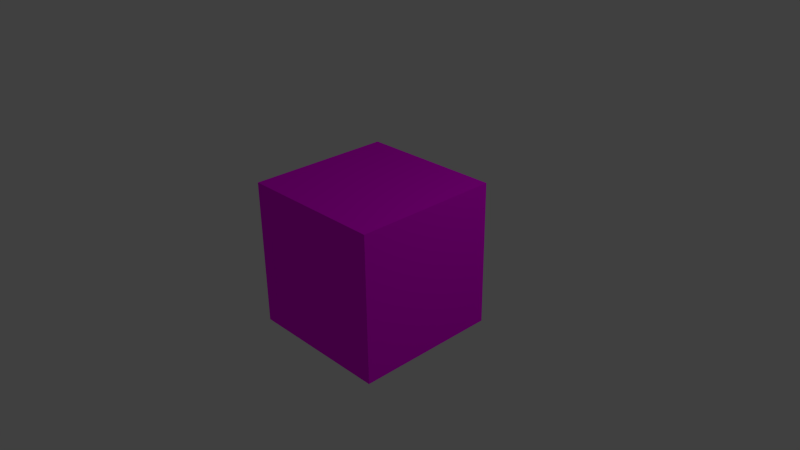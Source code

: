 # Source: wall.blend  (saved by Blender 2.73.0; exported with 4.5.12 LTS)
import bpy
from mathutils import Matrix  # noqa: F401  (used for matrix-valued properties, if any)

bpy.ops.wm.read_factory_settings(use_empty=True)
scene = bpy.context.scene
scene.name = 'Scene'

# ---- collections
col_collection_1 = bpy.data.collections.new('Collection 1'); scene.collection.children.link(col_collection_1)

# ---- images (referenced by path relative to the original .blend; pixels are not part of the script)
import os
ASSET_DIR = os.environ.get("B2B_ASSET_DIR", "")  # directory of the original .blend (textures are referenced by path, not embedded)
HERE = os.path.dirname(os.path.abspath(__file__))  # packed textures are extracted next to this script under _unpacked/

def load_image(name, relpath, width, height, colorspace="sRGB"):
    """Load a texture the original file referenced (path relative to the .blend, or extracted next to this script)."""
    p = next((c for c in (os.path.join(HERE, relpath), os.path.join(ASSET_DIR, relpath)) if relpath and os.path.exists(c)), "")
    if p:
        img = bpy.data.images.load(p, check_existing=True)
        img.name = name
    else:  # same state as the original file: an image datablock whose file is absent (Cycles renders it pink)
        img = bpy.data.images.new(name, width, height)
        img.source = "FILE"
        img.filepath = "//" + (relpath or name)
    img.colorspace_settings.name = colorspace
    return img
img_wall_side_jpg = load_image('wall_side.jpg', 'wall_side.jpg', 1024, 1024, 'sRGB')
img_product_3085_jpg = load_image('product_3085.jpg', 'product_3085.jpg', 1024, 1024, 'sRGB')

# ---- materials (node trees are filled in below, after node groups)
mat_wall_side = bpy.data.materials.new('wall_side')
mat_wall_side.alpha_threshold = 0.0
mat_wall_side.diffuse_color = (0.8, 0.0, 0.01258, 1.0)
mat_wall_side.roughness = 0.5
mat_wall_side.line_color = (0.0, 0.0, 0.0, 1.0)
mat_wall_top = bpy.data.materials.new('wall_top')
mat_wall_top.alpha_threshold = 0.0
mat_wall_top.diffuse_color = (0.005437, 0.8, 0.0, 1.0)
mat_wall_top.roughness = 0.5

# ---- material node trees
mat_wall_side.use_nodes = True; mat_wall_side.node_tree.nodes.clear()
_N = mat_wall_side.node_tree.nodes; _L = mat_wall_side.node_tree.links
n0 = _N.new('ShaderNodeOutputMaterial'); n0.name = 'Material Output'; n0.location = (300, 300)
n1 = _N.new('ShaderNodeBsdfDiffuse'); n1.name = 'Diffuse BSDF'; n1.location = (10, 300)
n1.inputs[1].default_value = 1.0
n2 = _N.new('ShaderNodeTexImage'); n2.name = 'Image Texture'; n2.location = (-267, 275)
n2.width = 140
n2.image = img_wall_side_jpg
_L.new(n1.outputs[0], n0.inputs[0])
_L.new(n2.outputs[0], n1.inputs[0])
n0.is_active_output = True
mat_wall_top.use_nodes = True; mat_wall_top.node_tree.nodes.clear()
_N = mat_wall_top.node_tree.nodes; _L = mat_wall_top.node_tree.links
n0 = _N.new('ShaderNodeOutputMaterial'); n0.name = 'Material Output'; n0.location = (300, 300)
n1 = _N.new('ShaderNodeBsdfDiffuse'); n1.name = 'Diffuse BSDF'; n1.location = (31, 300)
n2 = _N.new('ShaderNodeTexImage'); n2.name = 'Image Texture'; n2.location = (-210, 277)
n2.width = 140
n2.image = img_product_3085_jpg
_L.new(n1.outputs[0], n0.inputs[0])
_L.new(n2.outputs[0], n1.inputs[0])
n0.is_active_output = True

# ---- world
world_world = bpy.data.worlds.new('World'); scene.world = world_world
world_world.color = (0.05088, 0.05088, 0.05088)
world_world.use_sun_shadow = False
world_world.sun_shadow_jitter_overblur = 0.0
world_world.cycles.sampling_method = 'MANUAL'
world_world.cycles.sample_map_resolution = 256

# ---- cameras
cam_camera = bpy.data.cameras.new('Camera')
cam_camera.clip_end = 100.0
cam_camera.lens = 35.0
cam_camera.sensor_width = 32.0
cam_camera.sensor_height = 18.0
cam_camera.ortho_scale = 7.314
cam_camera.dof.focus_distance = 0.0

# ---- lights
light_lamp = bpy.data.lights.new('Lamp', 'POINT')
light_lamp.transmission_factor = 0.0
light_lamp.cutoff_distance = 30.0
light_lamp.energy = 100.0
light_lamp.shadow_buffer_clip_start = 1.001
light_lamp.shadow_soft_size = 0.1
light_lamp.shadow_maximum_resolution = 0.006
light_lamp.use_absolute_resolution = True
light_lamp.cycles.use_multiple_importance_sampling = False

# ---- meshes
me_cube_002 = bpy.data.meshes.new('Cube.002')
me_cube_002.from_pydata([(7.984, -1.114, 1.0), (9.984, -1.114, 1.0), (9.984, 0.8864, 1.0), (7.984, 0.8864, 1.0), (7.984, -1.114, -1.0), (9.984, -1.114, -1.0), (9.984, 0.8864, -1.0), (7.984, 0.8864, -1.0)], [], [(0, 1, 2, 3), (7, 6, 5, 4), (0, 3, 7, 4), (1, 0, 4, 5), (2, 1, 5, 6), (3, 2, 6, 7)])
me_cube_002.polygons.foreach_set('material_index', [1, 1, 0, 0, 0, 0])
_uv = me_cube_002.uv_layers.new(name='UVMap')
_uv.uv.foreach_set('vector', [0.005814, 0.00508, 0.9965, 0.00508, 0.9965, 0.9957, 0.005814, 0.9957, 0.004453, -0.0004565, 0.9951, -0.0004565, 0.9951, 0.9976, 0.004453, 0.9976, 1.001, 0.9983, 0.00254, 0.9987, 0.002114, 0.002639, 1.0, 0.002212, 0.9994, 0.9995, 0.003318, 0.9995, 0.003318, 0.001434, 0.9994, 0.001434, 0.9994, 1.001, 0.001367, 0.9994, 0.00254, 0.00141, 1.001, 0.002583, 0.9994, 0.9995, 0.003318, 0.9995, 0.003318, 0.001434, 0.9994, 0.001434])
me_cube_002.materials.append(mat_wall_side)
me_cube_002.materials.append(mat_wall_top)
me_cube_002.use_remesh_preserve_volume = False
me_cube_002.use_remesh_preserve_attributes = False
me_cube_002.use_mirror_vertex_groups = False
me_cube_002.update()

# ---- objects
ob_cube_002 = bpy.data.objects.new('Cube.002', me_cube_002)
ob_lamp = bpy.data.objects.new('Lamp', light_lamp)
ob_camera = bpy.data.objects.new('Camera', cam_camera)

# ---- transforms, parenting, visibility, modifiers, constraints
ob_cube_002.location = (-0.1136, -8.984, 0.0)
ob_cube_002.rotation_euler = (0.0, 0.0, 1.571)
ob_cube_002.lock_rotations_4d = False
ob_cube_002.empty_display_type = 'ARROWS'
ob_cube_002.lineart.crease_threshold = 0.0
ob_lamp.location = (4.076, 1.005, 5.904)
ob_lamp.rotation_euler = (0.6503, 0.05522, 1.866)
ob_lamp.lock_rotations_4d = False
ob_lamp.empty_display_type = 'ARROWS'
ob_lamp.color = (0.0, 0.0, 0.0, 0.0)
ob_lamp.lineart.crease_threshold = 0.0
ob_camera.location = (7.481, -6.508, 5.344)
ob_camera.rotation_euler = (1.109, 0.01082, 0.8149)
ob_camera.lock_rotations_4d = False
ob_camera.empty_display_type = 'ARROWS'
ob_camera.color = (0.0, 0.0, 0.0, 0.0)
ob_camera.display_type = 'WIRE'
ob_camera.lineart.crease_threshold = 0.0

# ---- collection membership
col_collection_1.objects.link(ob_cube_002)
col_collection_1.objects.link(ob_lamp)
col_collection_1.objects.link(ob_camera)

# ---- scene / render settings (as saved in the file)
scene.camera = ob_camera
scene.frame_start = 1; scene.frame_end = 250; scene.frame_set(1)
scene.render.engine = 'CYCLES'
scene.render.resolution_percentage = 50
scene.render.dither_intensity = 0.0
scene.cycles.use_denoising = False
scene.cycles.samples = 10
scene.cycles.sampling_pattern = 'TABULATED_SOBOL'
scene.cycles.light_sampling_threshold = 0.0
scene.cycles.use_adaptive_sampling = False
scene.cycles.use_light_tree = False
scene.cycles.blur_glossy = 0.0
scene.cycles.pixel_filter_type = 'GAUSSIAN'
scene.cycles.sample_clamp_indirect = 0.0
scene.view_settings.view_transform = 'Standard'
bpy.context.view_layer.update()
